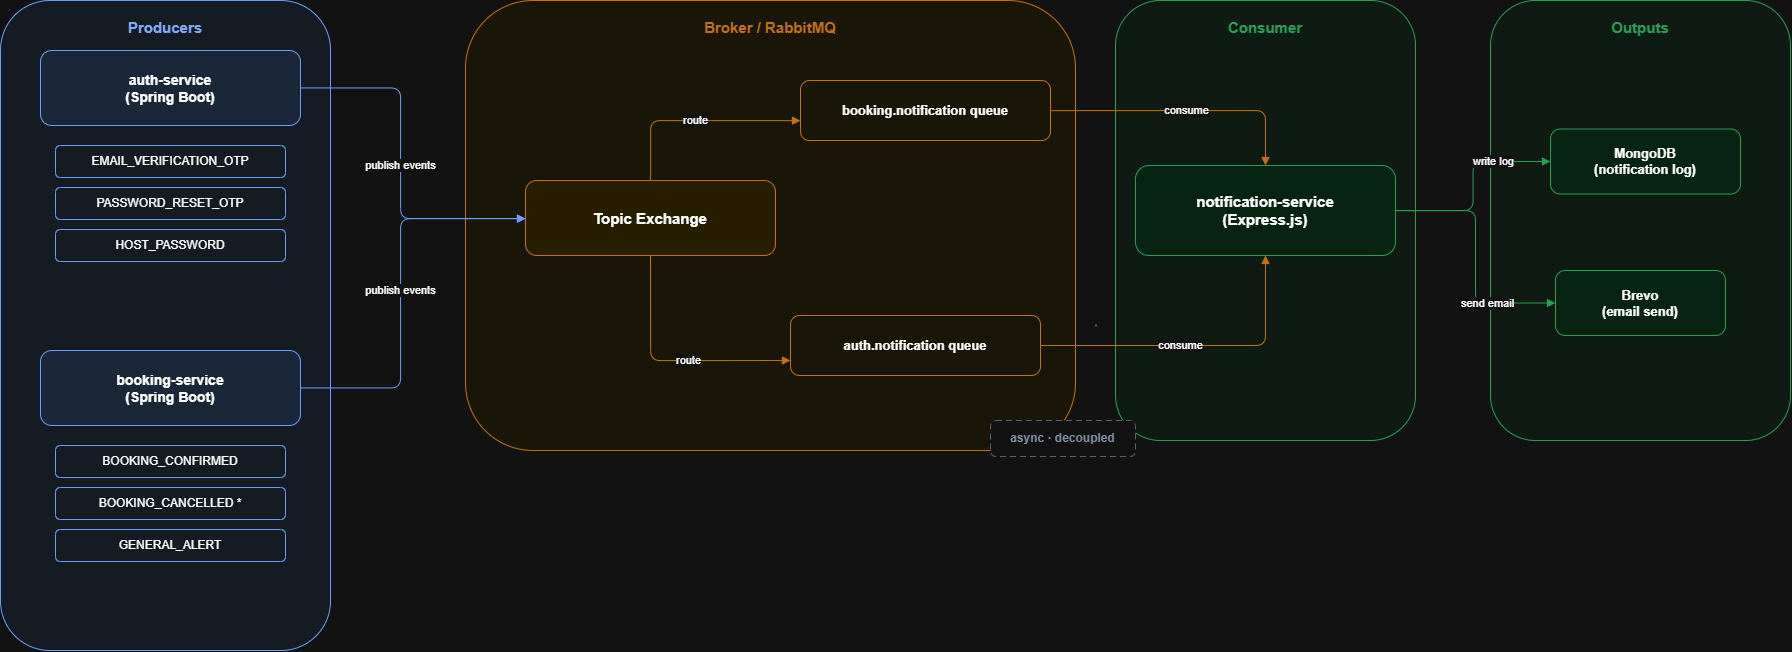

The diagram above was exported from draw.io. Its source (the exported page's mxGraphModel, read from the mxfile embedded in the PNG):
<mxGraphModel dx="2169" dy="1173" grid="1" gridSize="10" guides="1" tooltips="1" connect="1" arrows="1" fold="1" page="1" pageScale="1" pageWidth="850" pageHeight="1100" math="0" shadow="0">
  <root>
    <mxCell id="0" />
    <mxCell id="1" parent="0" />
    <mxCell id="producer_layer" parent="1" style="rounded=1;whiteSpace=wrap;html=1;fillColor=#eff6ff;strokeColor=#2563eb;fontSize=15;fontStyle=1;fontColor=#1d4ed8;verticalAlign=top;spacingTop=12;" value="Producers" vertex="1">
      <mxGeometry height="650" width="330" x="70" y="120" as="geometry" />
    </mxCell>
    <mxCell id="broker_layer" parent="1" style="rounded=1;whiteSpace=wrap;html=1;fillColor=#fffbeb;strokeColor=#d97706;fontSize=15;fontStyle=1;fontColor=#d97706;verticalAlign=top;spacingTop=12;" value="Broker / RabbitMQ" vertex="1">
      <mxGeometry height="450" width="610" x="535" y="120" as="geometry" />
    </mxCell>
    <mxCell id="consumer_layer" parent="1" style="rounded=1;whiteSpace=wrap;html=1;fillColor=#f0fdf4;strokeColor=#16a34a;fontSize=15;fontStyle=1;fontColor=#16a34a;verticalAlign=top;spacingTop=12;" value="Consumer" vertex="1">
      <mxGeometry height="440" width="300" x="1185" y="120" as="geometry" />
    </mxCell>
    <mxCell id="outputs_layer" parent="1" style="rounded=1;whiteSpace=wrap;html=1;fillColor=#f0fdf4;strokeColor=#16a34a;fontSize=15;fontStyle=1;fontColor=#16a34a;verticalAlign=top;spacingTop=12;" value="Outputs" vertex="1">
      <mxGeometry height="440" width="300" x="1560" y="120" as="geometry" />
    </mxCell>
    <mxCell id="auth" parent="1" style="rounded=1;whiteSpace=wrap;html=1;fillColor=#dbeafe;strokeColor=#2563eb;fontSize=14;fontStyle=1;" value="auth-service&#10;(Spring Boot)" vertex="1">
      <mxGeometry height="75" width="260" x="110" y="170" as="geometry" />
    </mxCell>
    <mxCell id="auth_evt1" parent="1" style="rounded=1;whiteSpace=wrap;html=1;fillColor=#eff6ff;strokeColor=#2563eb;fontSize=12;" value="EMAIL_VERIFICATION_OTP" vertex="1">
      <mxGeometry height="32" width="230" x="125" y="265" as="geometry" />
    </mxCell>
    <mxCell id="auth_evt2" parent="1" style="rounded=1;whiteSpace=wrap;html=1;fillColor=#eff6ff;strokeColor=#2563eb;fontSize=12;" value="PASSWORD_RESET_OTP" vertex="1">
      <mxGeometry height="32" width="230" x="125" y="307" as="geometry" />
    </mxCell>
    <mxCell id="auth_evt3" parent="1" style="rounded=1;whiteSpace=wrap;html=1;fillColor=#eff6ff;strokeColor=#2563eb;fontSize=12;" value="HOST_PASSWORD" vertex="1">
      <mxGeometry height="32" width="230" x="125" y="349" as="geometry" />
    </mxCell>
    <mxCell id="booking" parent="1" style="rounded=1;whiteSpace=wrap;html=1;fillColor=#dbeafe;strokeColor=#2563eb;fontSize=14;fontStyle=1;" value="booking-service&#10;(Spring Boot)" vertex="1">
      <mxGeometry height="75" width="260" x="110" y="470" as="geometry" />
    </mxCell>
    <mxCell id="booking_evt1" parent="1" style="rounded=1;whiteSpace=wrap;html=1;fillColor=#eff6ff;strokeColor=#2563eb;fontSize=12;" value="BOOKING_CONFIRMED" vertex="1">
      <mxGeometry height="32" width="230" x="125" y="565" as="geometry" />
    </mxCell>
    <mxCell id="booking_evt2" parent="1" style="rounded=1;whiteSpace=wrap;html=1;fillColor=#eff6ff;strokeColor=#2563eb;fontSize=12;" value="BOOKING_CANCELLED *" vertex="1">
      <mxGeometry height="32" width="230" x="125" y="607" as="geometry" />
    </mxCell>
    <mxCell id="booking_evt3" parent="1" style="rounded=1;whiteSpace=wrap;html=1;fillColor=#eff6ff;strokeColor=#2563eb;fontSize=12;" value="GENERAL_ALERT" vertex="1">
      <mxGeometry height="32" width="230" x="125" y="649" as="geometry" />
    </mxCell>
    <mxCell id="exchange" parent="1" style="rounded=1;whiteSpace=wrap;html=1;fillColor=#fef3c7;strokeColor=#d97706;fontSize=15;fontStyle=1;" value="Topic Exchange" vertex="1">
      <mxGeometry height="75" width="250" x="595" y="300" as="geometry" />
    </mxCell>
    <mxCell id="booking_queue" parent="1" style="rounded=1;whiteSpace=wrap;html=1;fillColor=#fffbeb;strokeColor=#d97706;fontSize=13;fontStyle=1;" value="booking.notification queue" vertex="1">
      <mxGeometry height="60" width="250" x="870" y="200" as="geometry" />
    </mxCell>
    <mxCell id="auth_queue" parent="1" style="rounded=1;whiteSpace=wrap;html=1;fillColor=#fffbeb;strokeColor=#d97706;fontSize=13;fontStyle=1;" value="auth.notification queue" vertex="1">
      <mxGeometry height="60" width="250" x="860" y="435" as="geometry" />
    </mxCell>
    <mxCell id="async_label" parent="1" style="rounded=1;whiteSpace=wrap;html=1;fillColor=#ffffff;strokeColor=#94a3b8;dashed=1;dashPattern=6 4;fontSize=12;fontStyle=1;fontColor=#64748b;" value="async · decoupled" vertex="1">
      <mxGeometry height="36" width="145" x="1060" y="540" as="geometry" />
    </mxCell>
    <mxCell id="async_boundary" parent="1" style="shape=line;html=1;strokeColor=#94a3b8;dashed=1;dashPattern=8 4;strokeWidth=2;" value="" vertex="1">
      <mxGeometry height="590" width="1" x="1165" y="150" as="geometry" />
    </mxCell>
    <mxCell id="notification" parent="1" style="rounded=1;whiteSpace=wrap;html=1;fillColor=#dcfce7;strokeColor=#16a34a;fontSize=15;fontStyle=1;" value="notification-service&#10;(Express.js)" vertex="1">
      <mxGeometry height="90" width="260" x="1205" y="285" as="geometry" />
    </mxCell>
    <mxCell id="mongodb" parent="1" style="rounded=1;whiteSpace=wrap;html=1;fillColor=#dcfce7;strokeColor=#16a34a;fontSize=13;fontStyle=1;" value="MongoDB&#10;(notification log)" vertex="1">
      <mxGeometry height="65" width="190" x="1620" y="248.5" as="geometry" />
    </mxCell>
    <mxCell id="brevo" parent="1" style="rounded=1;whiteSpace=wrap;html=1;fillColor=#dcfce7;strokeColor=#16a34a;fontSize=13;fontStyle=1;" value="Brevo&#10;(email send)" vertex="1">
      <mxGeometry height="65" width="170" x="1625" y="390" as="geometry" />
    </mxCell>
    <mxCell id="auth_to_exchange" edge="1" parent="1" source="auth" style="edgeStyle=orthogonalEdgeStyle;rounded=1;orthogonalLoop=1;jettySize=auto;html=1;endArrow=block;endFill=1;strokeColor=#2563eb;fontSize=11;" target="exchange" value="publish events">
      <mxGeometry relative="1" as="geometry">
        <Array as="points">
          <mxPoint x="470" y="208" />
          <mxPoint x="470" y="338" />
        </Array>
      </mxGeometry>
    </mxCell>
    <mxCell id="booking_to_exchange" edge="1" parent="1" source="booking" style="edgeStyle=orthogonalEdgeStyle;rounded=1;orthogonalLoop=1;jettySize=auto;html=1;endArrow=block;endFill=1;strokeColor=#2563eb;fontSize=11;" target="exchange" value="publish events">
      <mxGeometry relative="1" as="geometry">
        <Array as="points">
          <mxPoint x="470" y="507" />
          <mxPoint x="470" y="338" />
        </Array>
      </mxGeometry>
    </mxCell>
    <mxCell id="exchange_to_booking_queue" edge="1" parent="1" source="exchange" style="edgeStyle=orthogonalEdgeStyle;rounded=1;orthogonalLoop=1;jettySize=auto;html=1;endArrow=block;endFill=1;strokeColor=#d97706;fontSize=11;" target="booking_queue" value="route">
      <mxGeometry relative="1" as="geometry">
        <Array as="points">
          <mxPoint x="720" y="240" />
        </Array>
      </mxGeometry>
    </mxCell>
    <mxCell id="exchange_to_auth_queue" edge="1" parent="1" source="exchange" style="edgeStyle=orthogonalEdgeStyle;rounded=1;orthogonalLoop=1;jettySize=auto;html=1;endArrow=block;endFill=1;strokeColor=#d97706;fontSize=11;entryX=0;entryY=0.75;entryDx=0;entryDy=0;exitX=0.5;exitY=1;exitDx=0;exitDy=0;" target="auth_queue" value="route">
      <mxGeometry relative="1" x="0.1837" as="geometry">
        <mxPoint x="-1" as="offset" />
      </mxGeometry>
    </mxCell>
    <mxCell id="booking_queue_to_notification" edge="1" parent="1" source="booking_queue" style="edgeStyle=orthogonalEdgeStyle;rounded=1;orthogonalLoop=1;jettySize=auto;html=1;endArrow=block;endFill=1;strokeColor=#d97706;fontSize=11;" target="notification" value="consume">
      <mxGeometry relative="1" as="geometry" />
    </mxCell>
    <mxCell id="auth_queue_to_notification" edge="1" parent="1" source="auth_queue" style="edgeStyle=orthogonalEdgeStyle;rounded=1;orthogonalLoop=1;jettySize=auto;html=1;endArrow=block;endFill=1;strokeColor=#d97706;fontSize=11;" target="notification" value="consume">
      <mxGeometry relative="1" x="-0.1111" as="geometry">
        <mxPoint as="offset" />
      </mxGeometry>
    </mxCell>
    <mxCell id="notification_to_mongodb" edge="1" parent="1" source="notification" style="edgeStyle=orthogonalEdgeStyle;rounded=1;orthogonalLoop=1;jettySize=auto;html=1;endArrow=block;endFill=1;strokeColor=#16a34a;fontSize=11;" target="mongodb" value="write log">
      <mxGeometry relative="1" x="0.4393" as="geometry">
        <mxPoint as="offset" />
      </mxGeometry>
    </mxCell>
    <mxCell id="notification_to_brevo" edge="1" parent="1" source="notification" style="edgeStyle=orthogonalEdgeStyle;rounded=1;orthogonalLoop=1;jettySize=auto;html=1;endArrow=block;endFill=1;strokeColor=#16a34a;fontSize=11;entryX=0;entryY=0.5;entryDx=0;entryDy=0;" target="brevo" value="send email">
      <mxGeometry relative="1" x="0.4564" as="geometry">
        <mxPoint as="offset" />
      </mxGeometry>
    </mxCell>
  </root>
</mxGraphModel>